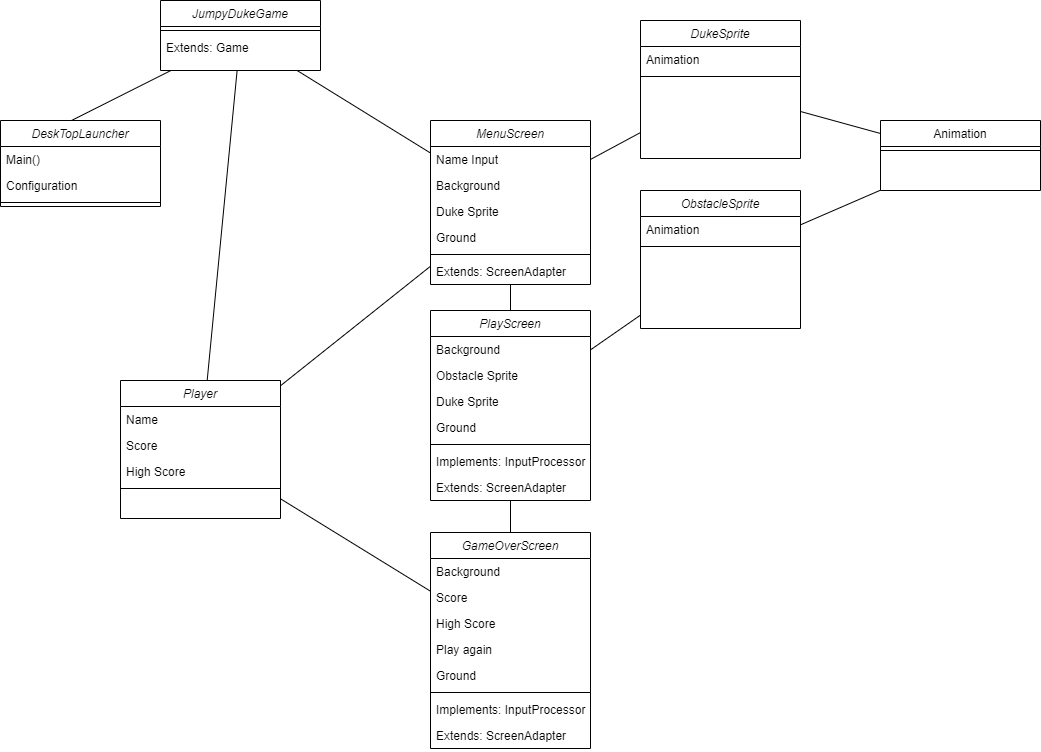

The diagram above was exported from draw.io. Its source (the exported page's mxGraphModel, read from the mxfile embedded in the PNG):
<mxGraphModel dx="801" dy="640" grid="1" gridSize="10" guides="1" tooltips="1" connect="1" arrows="1" fold="1" page="1" pageScale="1" pageWidth="1169" pageHeight="827" math="0" shadow="0">
  <root>
    <mxCell id="WIyWlLk6GJQsqaUBKTNV-0" />
    <mxCell id="WIyWlLk6GJQsqaUBKTNV-1" parent="WIyWlLk6GJQsqaUBKTNV-0" />
    <mxCell id="zkfFHV4jXpPFQw0GAbJ--0" value="JumpyDukeGame" style="swimlane;fontStyle=2;align=center;verticalAlign=top;childLayout=stackLayout;horizontal=1;startSize=26;horizontalStack=0;resizeParent=1;resizeLast=0;collapsible=1;marginBottom=0;rounded=0;shadow=0;strokeWidth=1;" parent="WIyWlLk6GJQsqaUBKTNV-1" vertex="1">
      <mxGeometry x="170" y="40" width="160" height="70" as="geometry">
        <mxRectangle x="230" y="140" width="160" height="26" as="alternateBounds" />
      </mxGeometry>
    </mxCell>
    <mxCell id="zkfFHV4jXpPFQw0GAbJ--4" value="" style="line;html=1;strokeWidth=1;align=left;verticalAlign=middle;spacingTop=-1;spacingLeft=3;spacingRight=3;rotatable=0;labelPosition=right;points=[];portConstraint=eastwest;" parent="zkfFHV4jXpPFQw0GAbJ--0" vertex="1">
      <mxGeometry y="26" width="160" height="8" as="geometry" />
    </mxCell>
    <mxCell id="qvhEwy2xLwArYYcqju8d-3" value="Extends: Game" style="text;align=left;verticalAlign=top;spacingLeft=4;spacingRight=4;overflow=hidden;rotatable=0;points=[[0,0.5],[1,0.5]];portConstraint=eastwest;rounded=0;shadow=0;html=0;" parent="zkfFHV4jXpPFQw0GAbJ--0" vertex="1">
      <mxGeometry y="34" width="160" height="26" as="geometry" />
    </mxCell>
    <mxCell id="zkfFHV4jXpPFQw0GAbJ--13" value="Animation" style="swimlane;fontStyle=0;align=center;verticalAlign=top;childLayout=stackLayout;horizontal=1;startSize=26;horizontalStack=0;resizeParent=1;resizeLast=0;collapsible=1;marginBottom=0;rounded=0;shadow=0;strokeWidth=1;" parent="WIyWlLk6GJQsqaUBKTNV-1" vertex="1">
      <mxGeometry x="890" y="160" width="160" height="70" as="geometry">
        <mxRectangle x="340" y="380" width="170" height="26" as="alternateBounds" />
      </mxGeometry>
    </mxCell>
    <mxCell id="zkfFHV4jXpPFQw0GAbJ--15" value="" style="line;html=1;strokeWidth=1;align=left;verticalAlign=middle;spacingTop=-1;spacingLeft=3;spacingRight=3;rotatable=0;labelPosition=right;points=[];portConstraint=eastwest;" parent="zkfFHV4jXpPFQw0GAbJ--13" vertex="1">
      <mxGeometry y="26" width="160" height="8" as="geometry" />
    </mxCell>
    <mxCell id="hgRCc7CAvYBdijwb3iRK-0" value="" style="endArrow=none;html=1;rounded=0;" parent="WIyWlLk6GJQsqaUBKTNV-1" source="hgRCc7CAvYBdijwb3iRK-1" target="zkfFHV4jXpPFQw0GAbJ--0" edge="1">
      <mxGeometry width="50" height="50" relative="1" as="geometry">
        <mxPoint x="180" y="420" as="sourcePoint" />
        <mxPoint x="290" y="260" as="targetPoint" />
      </mxGeometry>
    </mxCell>
    <mxCell id="hgRCc7CAvYBdijwb3iRK-1" value="Player" style="swimlane;fontStyle=2;align=center;verticalAlign=top;childLayout=stackLayout;horizontal=1;startSize=26;horizontalStack=0;resizeParent=1;resizeLast=0;collapsible=1;marginBottom=0;rounded=0;shadow=0;strokeWidth=1;" parent="WIyWlLk6GJQsqaUBKTNV-1" vertex="1">
      <mxGeometry x="130" y="420" width="160" height="138" as="geometry">
        <mxRectangle x="230" y="140" width="160" height="26" as="alternateBounds" />
      </mxGeometry>
    </mxCell>
    <mxCell id="hgRCc7CAvYBdijwb3iRK-2" value="Name" style="text;align=left;verticalAlign=top;spacingLeft=4;spacingRight=4;overflow=hidden;rotatable=0;points=[[0,0.5],[1,0.5]];portConstraint=eastwest;" parent="hgRCc7CAvYBdijwb3iRK-1" vertex="1">
      <mxGeometry y="26" width="160" height="26" as="geometry" />
    </mxCell>
    <mxCell id="hgRCc7CAvYBdijwb3iRK-3" value="Score" style="text;align=left;verticalAlign=top;spacingLeft=4;spacingRight=4;overflow=hidden;rotatable=0;points=[[0,0.5],[1,0.5]];portConstraint=eastwest;rounded=0;shadow=0;html=0;" parent="hgRCc7CAvYBdijwb3iRK-1" vertex="1">
      <mxGeometry y="52" width="160" height="26" as="geometry" />
    </mxCell>
    <mxCell id="hgRCc7CAvYBdijwb3iRK-4" value="High Score" style="text;align=left;verticalAlign=top;spacingLeft=4;spacingRight=4;overflow=hidden;rotatable=0;points=[[0,0.5],[1,0.5]];portConstraint=eastwest;rounded=0;shadow=0;html=0;" parent="hgRCc7CAvYBdijwb3iRK-1" vertex="1">
      <mxGeometry y="78" width="160" height="26" as="geometry" />
    </mxCell>
    <mxCell id="hgRCc7CAvYBdijwb3iRK-5" value="" style="line;html=1;strokeWidth=1;align=left;verticalAlign=middle;spacingTop=-1;spacingLeft=3;spacingRight=3;rotatable=0;labelPosition=right;points=[];portConstraint=eastwest;" parent="hgRCc7CAvYBdijwb3iRK-1" vertex="1">
      <mxGeometry y="104" width="160" height="8" as="geometry" />
    </mxCell>
    <mxCell id="hgRCc7CAvYBdijwb3iRK-8" value="MenuScreen" style="swimlane;fontStyle=2;align=center;verticalAlign=top;childLayout=stackLayout;horizontal=1;startSize=26;horizontalStack=0;resizeParent=1;resizeLast=0;collapsible=1;marginBottom=0;rounded=0;shadow=0;strokeWidth=1;" parent="WIyWlLk6GJQsqaUBKTNV-1" vertex="1">
      <mxGeometry x="440" y="160" width="160" height="164" as="geometry">
        <mxRectangle x="230" y="140" width="160" height="26" as="alternateBounds" />
      </mxGeometry>
    </mxCell>
    <mxCell id="hgRCc7CAvYBdijwb3iRK-9" value="Name Input" style="text;align=left;verticalAlign=top;spacingLeft=4;spacingRight=4;overflow=hidden;rotatable=0;points=[[0,0.5],[1,0.5]];portConstraint=eastwest;" parent="hgRCc7CAvYBdijwb3iRK-8" vertex="1">
      <mxGeometry y="26" width="160" height="26" as="geometry" />
    </mxCell>
    <mxCell id="hgRCc7CAvYBdijwb3iRK-10" value="Background" style="text;align=left;verticalAlign=top;spacingLeft=4;spacingRight=4;overflow=hidden;rotatable=0;points=[[0,0.5],[1,0.5]];portConstraint=eastwest;rounded=0;shadow=0;html=0;" parent="hgRCc7CAvYBdijwb3iRK-8" vertex="1">
      <mxGeometry y="52" width="160" height="26" as="geometry" />
    </mxCell>
    <mxCell id="hgRCc7CAvYBdijwb3iRK-11" value="Duke Sprite" style="text;align=left;verticalAlign=top;spacingLeft=4;spacingRight=4;overflow=hidden;rotatable=0;points=[[0,0.5],[1,0.5]];portConstraint=eastwest;rounded=0;shadow=0;html=0;" parent="hgRCc7CAvYBdijwb3iRK-8" vertex="1">
      <mxGeometry y="78" width="160" height="26" as="geometry" />
    </mxCell>
    <mxCell id="qvhEwy2xLwArYYcqju8d-0" value="Ground" style="text;align=left;verticalAlign=top;spacingLeft=4;spacingRight=4;overflow=hidden;rotatable=0;points=[[0,0.5],[1,0.5]];portConstraint=eastwest;rounded=0;shadow=0;html=0;" parent="hgRCc7CAvYBdijwb3iRK-8" vertex="1">
      <mxGeometry y="104" width="160" height="26" as="geometry" />
    </mxCell>
    <mxCell id="hgRCc7CAvYBdijwb3iRK-12" value="" style="line;html=1;strokeWidth=1;align=left;verticalAlign=middle;spacingTop=-1;spacingLeft=3;spacingRight=3;rotatable=0;labelPosition=right;points=[];portConstraint=eastwest;" parent="hgRCc7CAvYBdijwb3iRK-8" vertex="1">
      <mxGeometry y="130" width="160" height="8" as="geometry" />
    </mxCell>
    <mxCell id="qvhEwy2xLwArYYcqju8d-4" value="Extends: ScreenAdapter" style="text;align=left;verticalAlign=top;spacingLeft=4;spacingRight=4;overflow=hidden;rotatable=0;points=[[0,0.5],[1,0.5]];portConstraint=eastwest;rounded=0;shadow=0;html=0;" parent="hgRCc7CAvYBdijwb3iRK-8" vertex="1">
      <mxGeometry y="138" width="160" height="26" as="geometry" />
    </mxCell>
    <mxCell id="hgRCc7CAvYBdijwb3iRK-13" value="" style="endArrow=none;html=1;rounded=0;" parent="WIyWlLk6GJQsqaUBKTNV-1" source="hgRCc7CAvYBdijwb3iRK-1" target="hgRCc7CAvYBdijwb3iRK-8" edge="1">
      <mxGeometry width="50" height="50" relative="1" as="geometry">
        <mxPoint x="390" y="420" as="sourcePoint" />
        <mxPoint x="440" y="370" as="targetPoint" />
      </mxGeometry>
    </mxCell>
    <mxCell id="hgRCc7CAvYBdijwb3iRK-14" value="" style="endArrow=none;html=1;rounded=0;" parent="WIyWlLk6GJQsqaUBKTNV-1" source="hgRCc7CAvYBdijwb3iRK-8" target="zkfFHV4jXpPFQw0GAbJ--0" edge="1">
      <mxGeometry width="50" height="50" relative="1" as="geometry">
        <mxPoint x="390" y="420" as="sourcePoint" />
        <mxPoint x="440" y="370" as="targetPoint" />
      </mxGeometry>
    </mxCell>
    <mxCell id="hgRCc7CAvYBdijwb3iRK-20" value="PlayScreen" style="swimlane;fontStyle=2;align=center;verticalAlign=top;childLayout=stackLayout;horizontal=1;startSize=26;horizontalStack=0;resizeParent=1;resizeLast=0;collapsible=1;marginBottom=0;rounded=0;shadow=0;strokeWidth=1;" parent="WIyWlLk6GJQsqaUBKTNV-1" vertex="1">
      <mxGeometry x="440" y="350" width="160" height="190" as="geometry">
        <mxRectangle x="230" y="140" width="160" height="26" as="alternateBounds" />
      </mxGeometry>
    </mxCell>
    <mxCell id="hgRCc7CAvYBdijwb3iRK-21" value="Background" style="text;align=left;verticalAlign=top;spacingLeft=4;spacingRight=4;overflow=hidden;rotatable=0;points=[[0,0.5],[1,0.5]];portConstraint=eastwest;" parent="hgRCc7CAvYBdijwb3iRK-20" vertex="1">
      <mxGeometry y="26" width="160" height="26" as="geometry" />
    </mxCell>
    <mxCell id="hgRCc7CAvYBdijwb3iRK-22" value="Obstacle Sprite" style="text;align=left;verticalAlign=top;spacingLeft=4;spacingRight=4;overflow=hidden;rotatable=0;points=[[0,0.5],[1,0.5]];portConstraint=eastwest;rounded=0;shadow=0;html=0;" parent="hgRCc7CAvYBdijwb3iRK-20" vertex="1">
      <mxGeometry y="52" width="160" height="26" as="geometry" />
    </mxCell>
    <mxCell id="hgRCc7CAvYBdijwb3iRK-23" value="Duke Sprite" style="text;align=left;verticalAlign=top;spacingLeft=4;spacingRight=4;overflow=hidden;rotatable=0;points=[[0,0.5],[1,0.5]];portConstraint=eastwest;rounded=0;shadow=0;html=0;" parent="hgRCc7CAvYBdijwb3iRK-20" vertex="1">
      <mxGeometry y="78" width="160" height="26" as="geometry" />
    </mxCell>
    <mxCell id="qvhEwy2xLwArYYcqju8d-1" value="Ground" style="text;align=left;verticalAlign=top;spacingLeft=4;spacingRight=4;overflow=hidden;rotatable=0;points=[[0,0.5],[1,0.5]];portConstraint=eastwest;rounded=0;shadow=0;html=0;" parent="hgRCc7CAvYBdijwb3iRK-20" vertex="1">
      <mxGeometry y="104" width="160" height="26" as="geometry" />
    </mxCell>
    <mxCell id="hgRCc7CAvYBdijwb3iRK-24" value="" style="line;html=1;strokeWidth=1;align=left;verticalAlign=middle;spacingTop=-1;spacingLeft=3;spacingRight=3;rotatable=0;labelPosition=right;points=[];portConstraint=eastwest;" parent="hgRCc7CAvYBdijwb3iRK-20" vertex="1">
      <mxGeometry y="130" width="160" height="8" as="geometry" />
    </mxCell>
    <mxCell id="qvhEwy2xLwArYYcqju8d-9" value="Implements: InputProcessor" style="text;align=left;verticalAlign=top;spacingLeft=4;spacingRight=4;overflow=hidden;rotatable=0;points=[[0,0.5],[1,0.5]];portConstraint=eastwest;rounded=0;shadow=0;html=0;" parent="hgRCc7CAvYBdijwb3iRK-20" vertex="1">
      <mxGeometry y="138" width="160" height="26" as="geometry" />
    </mxCell>
    <mxCell id="qvhEwy2xLwArYYcqju8d-8" value="Extends: ScreenAdapter" style="text;align=left;verticalAlign=top;spacingLeft=4;spacingRight=4;overflow=hidden;rotatable=0;points=[[0,0.5],[1,0.5]];portConstraint=eastwest;rounded=0;shadow=0;html=0;" parent="hgRCc7CAvYBdijwb3iRK-20" vertex="1">
      <mxGeometry y="164" width="160" height="26" as="geometry" />
    </mxCell>
    <mxCell id="hgRCc7CAvYBdijwb3iRK-25" value="DukeSprite" style="swimlane;fontStyle=2;align=center;verticalAlign=top;childLayout=stackLayout;horizontal=1;startSize=26;horizontalStack=0;resizeParent=1;resizeLast=0;collapsible=1;marginBottom=0;rounded=0;shadow=0;strokeWidth=1;" parent="WIyWlLk6GJQsqaUBKTNV-1" vertex="1">
      <mxGeometry x="650" y="60" width="160" height="138" as="geometry">
        <mxRectangle x="230" y="140" width="160" height="26" as="alternateBounds" />
      </mxGeometry>
    </mxCell>
    <mxCell id="hgRCc7CAvYBdijwb3iRK-28" value="Animation" style="text;align=left;verticalAlign=top;spacingLeft=4;spacingRight=4;overflow=hidden;rotatable=0;points=[[0,0.5],[1,0.5]];portConstraint=eastwest;rounded=0;shadow=0;html=0;" parent="hgRCc7CAvYBdijwb3iRK-25" vertex="1">
      <mxGeometry y="26" width="160" height="26" as="geometry" />
    </mxCell>
    <mxCell id="hgRCc7CAvYBdijwb3iRK-29" value="" style="line;html=1;strokeWidth=1;align=left;verticalAlign=middle;spacingTop=-1;spacingLeft=3;spacingRight=3;rotatable=0;labelPosition=right;points=[];portConstraint=eastwest;" parent="hgRCc7CAvYBdijwb3iRK-25" vertex="1">
      <mxGeometry y="52" width="160" height="8" as="geometry" />
    </mxCell>
    <mxCell id="hgRCc7CAvYBdijwb3iRK-30" value="" style="endArrow=none;html=1;rounded=0;" parent="WIyWlLk6GJQsqaUBKTNV-1" source="hgRCc7CAvYBdijwb3iRK-25" target="zkfFHV4jXpPFQw0GAbJ--13" edge="1">
      <mxGeometry width="50" height="50" relative="1" as="geometry">
        <mxPoint x="390" y="420" as="sourcePoint" />
        <mxPoint x="440" y="370" as="targetPoint" />
      </mxGeometry>
    </mxCell>
    <mxCell id="hgRCc7CAvYBdijwb3iRK-31" value="" style="endArrow=none;html=1;rounded=0;" parent="WIyWlLk6GJQsqaUBKTNV-1" source="hgRCc7CAvYBdijwb3iRK-8" target="hgRCc7CAvYBdijwb3iRK-25" edge="1">
      <mxGeometry width="50" height="50" relative="1" as="geometry">
        <mxPoint x="390" y="420" as="sourcePoint" />
        <mxPoint x="440" y="370" as="targetPoint" />
      </mxGeometry>
    </mxCell>
    <mxCell id="hgRCc7CAvYBdijwb3iRK-32" value="" style="endArrow=none;html=1;rounded=0;" parent="WIyWlLk6GJQsqaUBKTNV-1" source="hgRCc7CAvYBdijwb3iRK-20" target="hgRCc7CAvYBdijwb3iRK-8" edge="1">
      <mxGeometry width="50" height="50" relative="1" as="geometry">
        <mxPoint x="390" y="420" as="sourcePoint" />
        <mxPoint x="440" y="370" as="targetPoint" />
      </mxGeometry>
    </mxCell>
    <mxCell id="hgRCc7CAvYBdijwb3iRK-33" value="GameOverScreen" style="swimlane;fontStyle=2;align=center;verticalAlign=top;childLayout=stackLayout;horizontal=1;startSize=26;horizontalStack=0;resizeParent=1;resizeLast=0;collapsible=1;marginBottom=0;rounded=0;shadow=0;strokeWidth=1;" parent="WIyWlLk6GJQsqaUBKTNV-1" vertex="1">
      <mxGeometry x="440" y="572" width="160" height="216" as="geometry">
        <mxRectangle x="230" y="140" width="160" height="26" as="alternateBounds" />
      </mxGeometry>
    </mxCell>
    <mxCell id="hgRCc7CAvYBdijwb3iRK-39" value="Background" style="text;align=left;verticalAlign=top;spacingLeft=4;spacingRight=4;overflow=hidden;rotatable=0;points=[[0,0.5],[1,0.5]];portConstraint=eastwest;" parent="hgRCc7CAvYBdijwb3iRK-33" vertex="1">
      <mxGeometry y="26" width="160" height="26" as="geometry" />
    </mxCell>
    <mxCell id="hgRCc7CAvYBdijwb3iRK-34" value="Score" style="text;align=left;verticalAlign=top;spacingLeft=4;spacingRight=4;overflow=hidden;rotatable=0;points=[[0,0.5],[1,0.5]];portConstraint=eastwest;" parent="hgRCc7CAvYBdijwb3iRK-33" vertex="1">
      <mxGeometry y="52" width="160" height="26" as="geometry" />
    </mxCell>
    <mxCell id="hgRCc7CAvYBdijwb3iRK-40" value="High Score" style="text;align=left;verticalAlign=top;spacingLeft=4;spacingRight=4;overflow=hidden;rotatable=0;points=[[0,0.5],[1,0.5]];portConstraint=eastwest;" parent="hgRCc7CAvYBdijwb3iRK-33" vertex="1">
      <mxGeometry y="78" width="160" height="26" as="geometry" />
    </mxCell>
    <mxCell id="hgRCc7CAvYBdijwb3iRK-41" value="Play again" style="text;align=left;verticalAlign=top;spacingLeft=4;spacingRight=4;overflow=hidden;rotatable=0;points=[[0,0.5],[1,0.5]];portConstraint=eastwest;" parent="hgRCc7CAvYBdijwb3iRK-33" vertex="1">
      <mxGeometry y="104" width="160" height="26" as="geometry" />
    </mxCell>
    <mxCell id="qvhEwy2xLwArYYcqju8d-2" value="Ground" style="text;align=left;verticalAlign=top;spacingLeft=4;spacingRight=4;overflow=hidden;rotatable=0;points=[[0,0.5],[1,0.5]];portConstraint=eastwest;rounded=0;shadow=0;html=0;" parent="hgRCc7CAvYBdijwb3iRK-33" vertex="1">
      <mxGeometry y="130" width="160" height="26" as="geometry" />
    </mxCell>
    <mxCell id="hgRCc7CAvYBdijwb3iRK-37" value="" style="line;html=1;strokeWidth=1;align=left;verticalAlign=middle;spacingTop=-1;spacingLeft=3;spacingRight=3;rotatable=0;labelPosition=right;points=[];portConstraint=eastwest;" parent="hgRCc7CAvYBdijwb3iRK-33" vertex="1">
      <mxGeometry y="156" width="160" height="8" as="geometry" />
    </mxCell>
    <mxCell id="qvhEwy2xLwArYYcqju8d-11" value="Implements: InputProcessor" style="text;align=left;verticalAlign=top;spacingLeft=4;spacingRight=4;overflow=hidden;rotatable=0;points=[[0,0.5],[1,0.5]];portConstraint=eastwest;rounded=0;shadow=0;html=0;" parent="hgRCc7CAvYBdijwb3iRK-33" vertex="1">
      <mxGeometry y="164" width="160" height="26" as="geometry" />
    </mxCell>
    <mxCell id="qvhEwy2xLwArYYcqju8d-12" value="Extends: ScreenAdapter" style="text;align=left;verticalAlign=top;spacingLeft=4;spacingRight=4;overflow=hidden;rotatable=0;points=[[0,0.5],[1,0.5]];portConstraint=eastwest;rounded=0;shadow=0;html=0;" parent="hgRCc7CAvYBdijwb3iRK-33" vertex="1">
      <mxGeometry y="190" width="160" height="26" as="geometry" />
    </mxCell>
    <mxCell id="hgRCc7CAvYBdijwb3iRK-38" value="" style="endArrow=none;html=1;rounded=0;" parent="WIyWlLk6GJQsqaUBKTNV-1" source="hgRCc7CAvYBdijwb3iRK-33" target="hgRCc7CAvYBdijwb3iRK-20" edge="1">
      <mxGeometry width="50" height="50" relative="1" as="geometry">
        <mxPoint x="390" y="642" as="sourcePoint" />
        <mxPoint x="520" y="480" as="targetPoint" />
      </mxGeometry>
    </mxCell>
    <mxCell id="hgRCc7CAvYBdijwb3iRK-42" value="" style="endArrow=none;html=1;rounded=0;" parent="WIyWlLk6GJQsqaUBKTNV-1" source="hgRCc7CAvYBdijwb3iRK-33" target="hgRCc7CAvYBdijwb3iRK-1" edge="1">
      <mxGeometry width="50" height="50" relative="1" as="geometry">
        <mxPoint x="390" y="450" as="sourcePoint" />
        <mxPoint x="440" y="400" as="targetPoint" />
      </mxGeometry>
    </mxCell>
    <mxCell id="hgRCc7CAvYBdijwb3iRK-44" value="DeskTopLauncher" style="swimlane;fontStyle=2;align=center;verticalAlign=top;childLayout=stackLayout;horizontal=1;startSize=26;horizontalStack=0;resizeParent=1;resizeLast=0;collapsible=1;marginBottom=0;rounded=0;shadow=0;strokeWidth=1;" parent="WIyWlLk6GJQsqaUBKTNV-1" vertex="1">
      <mxGeometry x="10" y="160" width="160" height="86" as="geometry">
        <mxRectangle x="230" y="140" width="160" height="26" as="alternateBounds" />
      </mxGeometry>
    </mxCell>
    <mxCell id="hgRCc7CAvYBdijwb3iRK-46" value="Main()" style="text;align=left;verticalAlign=top;spacingLeft=4;spacingRight=4;overflow=hidden;rotatable=0;points=[[0,0.5],[1,0.5]];portConstraint=eastwest;rounded=0;shadow=0;html=0;" parent="hgRCc7CAvYBdijwb3iRK-44" vertex="1">
      <mxGeometry y="26" width="160" height="26" as="geometry" />
    </mxCell>
    <mxCell id="hgRCc7CAvYBdijwb3iRK-47" value="Configuration" style="text;align=left;verticalAlign=top;spacingLeft=4;spacingRight=4;overflow=hidden;rotatable=0;points=[[0,0.5],[1,0.5]];portConstraint=eastwest;rounded=0;shadow=0;html=0;" parent="hgRCc7CAvYBdijwb3iRK-44" vertex="1">
      <mxGeometry y="52" width="160" height="26" as="geometry" />
    </mxCell>
    <mxCell id="hgRCc7CAvYBdijwb3iRK-45" value="" style="line;html=1;strokeWidth=1;align=left;verticalAlign=middle;spacingTop=-1;spacingLeft=3;spacingRight=3;rotatable=0;labelPosition=right;points=[];portConstraint=eastwest;" parent="hgRCc7CAvYBdijwb3iRK-44" vertex="1">
      <mxGeometry y="78" width="160" height="8" as="geometry" />
    </mxCell>
    <mxCell id="hgRCc7CAvYBdijwb3iRK-48" value="" style="endArrow=none;html=1;rounded=0;exitX=0.444;exitY=0;exitDx=0;exitDy=0;exitPerimeter=0;" parent="WIyWlLk6GJQsqaUBKTNV-1" source="hgRCc7CAvYBdijwb3iRK-44" target="zkfFHV4jXpPFQw0GAbJ--0" edge="1">
      <mxGeometry width="50" height="50" relative="1" as="geometry">
        <mxPoint x="390" y="360" as="sourcePoint" />
        <mxPoint x="440" y="310" as="targetPoint" />
      </mxGeometry>
    </mxCell>
    <mxCell id="hgRCc7CAvYBdijwb3iRK-49" value="ObstacleSprite" style="swimlane;fontStyle=2;align=center;verticalAlign=top;childLayout=stackLayout;horizontal=1;startSize=26;horizontalStack=0;resizeParent=1;resizeLast=0;collapsible=1;marginBottom=0;rounded=0;shadow=0;strokeWidth=1;" parent="WIyWlLk6GJQsqaUBKTNV-1" vertex="1">
      <mxGeometry x="650" y="230" width="160" height="138" as="geometry">
        <mxRectangle x="230" y="140" width="160" height="26" as="alternateBounds" />
      </mxGeometry>
    </mxCell>
    <mxCell id="hgRCc7CAvYBdijwb3iRK-50" value="Animation" style="text;align=left;verticalAlign=top;spacingLeft=4;spacingRight=4;overflow=hidden;rotatable=0;points=[[0,0.5],[1,0.5]];portConstraint=eastwest;rounded=0;shadow=0;html=0;" parent="hgRCc7CAvYBdijwb3iRK-49" vertex="1">
      <mxGeometry y="26" width="160" height="26" as="geometry" />
    </mxCell>
    <mxCell id="hgRCc7CAvYBdijwb3iRK-51" value="" style="line;html=1;strokeWidth=1;align=left;verticalAlign=middle;spacingTop=-1;spacingLeft=3;spacingRight=3;rotatable=0;labelPosition=right;points=[];portConstraint=eastwest;" parent="hgRCc7CAvYBdijwb3iRK-49" vertex="1">
      <mxGeometry y="52" width="160" height="8" as="geometry" />
    </mxCell>
    <mxCell id="hgRCc7CAvYBdijwb3iRK-52" value="" style="endArrow=none;html=1;rounded=0;" parent="WIyWlLk6GJQsqaUBKTNV-1" source="zkfFHV4jXpPFQw0GAbJ--13" target="hgRCc7CAvYBdijwb3iRK-49" edge="1">
      <mxGeometry width="50" height="50" relative="1" as="geometry">
        <mxPoint x="670" y="390" as="sourcePoint" />
        <mxPoint x="720" y="340" as="targetPoint" />
      </mxGeometry>
    </mxCell>
    <mxCell id="hgRCc7CAvYBdijwb3iRK-53" value="" style="endArrow=none;html=1;rounded=0;" parent="WIyWlLk6GJQsqaUBKTNV-1" source="hgRCc7CAvYBdijwb3iRK-49" target="hgRCc7CAvYBdijwb3iRK-20" edge="1">
      <mxGeometry width="50" height="50" relative="1" as="geometry">
        <mxPoint x="670" y="390" as="sourcePoint" />
        <mxPoint x="720" y="340" as="targetPoint" />
      </mxGeometry>
    </mxCell>
  </root>
</mxGraphModel>